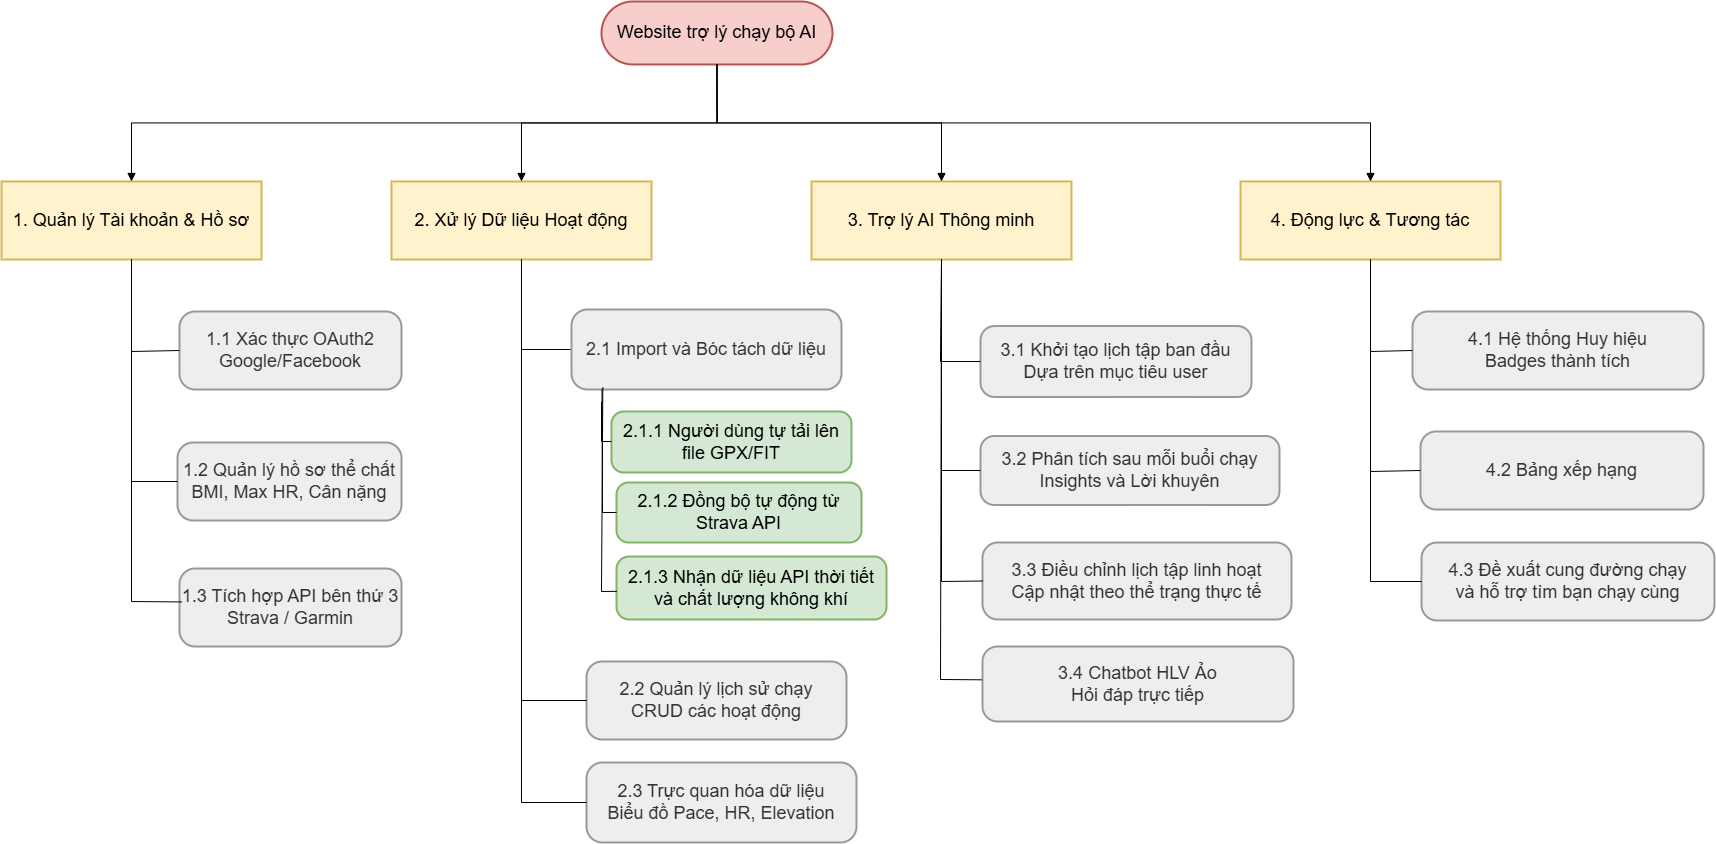

The diagram above was exported from draw.io. Its source (the exported page's mxGraphModel, read from the mxfile embedded in the PNG):
<mxGraphModel dx="1170" dy="2227" grid="1" gridSize="10" guides="1" tooltips="1" connect="1" arrows="1" fold="1" page="1" pageScale="1" pageWidth="850" pageHeight="1100" math="0" shadow="0">
  <root>
    <mxCell id="0" />
    <mxCell id="1" parent="0" />
    <mxCell id="LEIBMmPjNbsUNhW_hfd8-34" parent="1" style="rounded=1;whiteSpace=wrap;arcSize=50;strokeWidth=2;fillColor=#f8cecc;strokeColor=#b85450;fontSize=18;verticalAlign=middle;" value="Website trợ lý chạy bộ AI" vertex="1">
      <mxGeometry height="63" width="231" x="1800" y="-360" as="geometry" />
    </mxCell>
    <mxCell id="LEIBMmPjNbsUNhW_hfd8-35" parent="1" style="whiteSpace=wrap;strokeWidth=2;fillColor=#fff2cc;strokeColor=#d6b656;fontSize=18;verticalAlign=middle;" value="1. Quản lý Tài khoản &amp; Hồ sơ" vertex="1">
      <mxGeometry height="78" width="260" x="1200" y="-180" as="geometry" />
    </mxCell>
    <mxCell id="LEIBMmPjNbsUNhW_hfd8-36" parent="1" style="whiteSpace=wrap;strokeWidth=2;fillColor=#fff2cc;strokeColor=#d6b656;fontSize=18;verticalAlign=middle;" value="2. Xử lý Dữ liệu Hoạt động" vertex="1">
      <mxGeometry height="78" width="260" x="1590" y="-180" as="geometry" />
    </mxCell>
    <mxCell id="LEIBMmPjNbsUNhW_hfd8-37" parent="1" style="whiteSpace=wrap;strokeWidth=2;fillColor=#fff2cc;strokeColor=#d6b656;fontSize=18;verticalAlign=middle;" value="3. Trợ lý AI Thông minh" vertex="1">
      <mxGeometry height="78" width="260" x="2010" y="-180" as="geometry" />
    </mxCell>
    <mxCell id="LEIBMmPjNbsUNhW_hfd8-38" parent="1" style="whiteSpace=wrap;strokeWidth=2;fillColor=#fff2cc;strokeColor=#d6b656;fontSize=18;verticalAlign=middle;" value="4. Động lực &amp; Tương tác" vertex="1">
      <mxGeometry height="78" width="260" x="2439" y="-180" as="geometry" />
    </mxCell>
    <mxCell id="LEIBMmPjNbsUNhW_hfd8-39" parent="1" style="rounded=1;arcSize=20;strokeWidth=2;fillColor=light-dark(#eeeeee,#1f2020);strokeColor=light-dark(#999999,#cccccc);fontColor=light-dark(#333333,#cccccc);fontSize=18;verticalAlign=middle;whiteSpace=wrap;" value="1.1 Xác thực OAuth2&#10;Google/Facebook" vertex="1">
      <mxGeometry height="78" width="222" x="1378" y="-50" as="geometry" />
    </mxCell>
    <mxCell id="LEIBMmPjNbsUNhW_hfd8-40" parent="1" style="rounded=1;arcSize=20;strokeWidth=2;fillColor=light-dark(#eeeeee,#1f2020);strokeColor=light-dark(#999999,#cccccc);fontColor=light-dark(#333333,#cccccc);fontSize=18;verticalAlign=middle;whiteSpace=wrap;" value="1.2 Quản lý hồ sơ thể chất&#10;BMI, Max HR, Cân nặng" vertex="1">
      <mxGeometry height="78" width="224" x="1376" y="81" as="geometry" />
    </mxCell>
    <mxCell id="LEIBMmPjNbsUNhW_hfd8-41" parent="1" style="rounded=1;arcSize=20;strokeWidth=2;fillColor=light-dark(#eeeeee,#1f2020);strokeColor=light-dark(#999999,#cccccc);fontColor=light-dark(#333333,#cccccc);fontSize=18;verticalAlign=middle;whiteSpace=wrap;" value="1.3 Tích hợp API bên thứ 3&#10;Strava / Garmin" vertex="1">
      <mxGeometry height="78" width="222" x="1378" y="207" as="geometry" />
    </mxCell>
    <mxCell id="LEIBMmPjNbsUNhW_hfd8-43" parent="1" style="rounded=1;arcSize=20;strokeWidth=2;fillColor=light-dark(#eeeeee,#1f2020);strokeColor=light-dark(#999999,#cccccc);fontColor=light-dark(#333333,#cccccc);fontSize=18;verticalAlign=middle;whiteSpace=wrap;" value="2.2 Quản lý lịch sử chạy&#10;CRUD các hoạt động" vertex="1">
      <mxGeometry height="78" width="260" x="1785" y="300" as="geometry" />
    </mxCell>
    <mxCell id="LEIBMmPjNbsUNhW_hfd8-44" parent="1" style="rounded=1;arcSize=20;strokeWidth=2;fillColor=light-dark(#eeeeee,#1f2020);strokeColor=light-dark(#999999,#cccccc);fontColor=light-dark(#333333,#cccccc);fontSize=18;verticalAlign=middle;whiteSpace=wrap;" value="2.3 Trực quan hóa dữ liệu&#10;Biểu đồ Pace, HR, Elevation" vertex="1">
      <mxGeometry height="80" width="270" x="1785" y="401" as="geometry" />
    </mxCell>
    <mxCell id="LEIBMmPjNbsUNhW_hfd8-45" parent="1" style="rounded=1;arcSize=20;strokeWidth=2;fillColor=light-dark(#eeeeee,#1f2020);strokeColor=light-dark(#999999,#cccccc);fontColor=light-dark(#333333,#cccccc);fontSize=18;verticalAlign=middle;whiteSpace=wrap;" value="3.1 Khởi tạo lịch tập ban đầu&#10;Dựa trên mục tiêu user" vertex="1">
      <mxGeometry height="71" width="271" x="2179" y="-35.5" as="geometry" />
    </mxCell>
    <mxCell id="LEIBMmPjNbsUNhW_hfd8-46" parent="1" style="rounded=1;arcSize=20;strokeWidth=2;fillColor=light-dark(#eeeeee,#1f2020);strokeColor=light-dark(#999999,#cccccc);fontColor=light-dark(#333333,#cccccc);fontSize=18;verticalAlign=middle;whiteSpace=wrap;" value="3.2 Phân tích sau mỗi buổi chạy&#10;Insights và Lời khuyên" vertex="1">
      <mxGeometry height="69" width="299" x="2179" y="74.5" as="geometry" />
    </mxCell>
    <mxCell id="LEIBMmPjNbsUNhW_hfd8-47" parent="1" style="rounded=1;arcSize=20;strokeWidth=2;fillColor=light-dark(#eeeeee,#1f2020);strokeColor=light-dark(#999999,#cccccc);fontColor=light-dark(#333333,#cccccc);fontSize=18;verticalAlign=middle;whiteSpace=wrap;" value="3.3 Điều chỉnh lịch tập linh hoạt&#10;Cập nhật theo thể trạng thực tế" vertex="1">
      <mxGeometry height="77" width="309" x="2181" y="181" as="geometry" />
    </mxCell>
    <mxCell id="LEIBMmPjNbsUNhW_hfd8-48" parent="1" style="rounded=1;arcSize=20;strokeWidth=2;fillColor=light-dark(#eeeeee,#1f2020);strokeColor=light-dark(#999999,#cccccc);fontColor=light-dark(#333333,#cccccc);fontSize=18;verticalAlign=middle;whiteSpace=wrap;" value="3.4 Chatbot HLV Ảo&#10;Hỏi đáp trực tiếp" vertex="1">
      <mxGeometry height="75" width="311" x="2181" y="285" as="geometry" />
    </mxCell>
    <mxCell id="LEIBMmPjNbsUNhW_hfd8-49" parent="1" style="rounded=1;arcSize=20;strokeWidth=2;fillColor=light-dark(#eeeeee,#1f2020);strokeColor=light-dark(#999999,#cccccc);fontColor=light-dark(#333333,#cccccc);fontSize=18;verticalAlign=middle;whiteSpace=wrap;" value="4.1 Hệ thống Huy hiệu&#10;Badges thành tích" vertex="1">
      <mxGeometry height="78" width="291" x="2611" y="-50" as="geometry" />
    </mxCell>
    <mxCell id="LEIBMmPjNbsUNhW_hfd8-50" parent="1" style="rounded=1;arcSize=20;strokeWidth=2;fillColor=light-dark(#eeeeee,#1f2020);strokeColor=light-dark(#999999,#cccccc);fontColor=light-dark(#333333,#cccccc);fontSize=18;verticalAlign=middle;whiteSpace=wrap;" value="4.2 Bảng xếp hạng" vertex="1">
      <mxGeometry height="78" width="283" x="2619" y="70" as="geometry" />
    </mxCell>
    <mxCell id="LEIBMmPjNbsUNhW_hfd8-51" edge="1" parent="1" source="LEIBMmPjNbsUNhW_hfd8-34" style="startArrow=none;endArrow=block;exitX=0.5;exitY=1;entryX=0.5;entryY=0;rounded=0;edgeStyle=orthogonalEdgeStyle;exitDx=0;exitDy=0;fontSize=18;verticalAlign=middle;" target="LEIBMmPjNbsUNhW_hfd8-35" value="">
      <mxGeometry relative="1" as="geometry" />
    </mxCell>
    <mxCell id="LEIBMmPjNbsUNhW_hfd8-52" edge="1" parent="1" source="LEIBMmPjNbsUNhW_hfd8-34" style="startArrow=none;endArrow=block;exitX=0.5;exitY=1;entryX=0.5;entryY=0;rounded=0;edgeStyle=orthogonalEdgeStyle;exitDx=0;exitDy=0;fontSize=18;verticalAlign=middle;" target="LEIBMmPjNbsUNhW_hfd8-36" value="">
      <mxGeometry relative="1" as="geometry" />
    </mxCell>
    <mxCell id="LEIBMmPjNbsUNhW_hfd8-53" edge="1" parent="1" source="LEIBMmPjNbsUNhW_hfd8-34" style="startArrow=none;endArrow=block;exitX=0.5;exitY=1;entryX=0.5;entryY=0;rounded=0;edgeStyle=orthogonalEdgeStyle;exitDx=0;exitDy=0;fontSize=18;verticalAlign=middle;" target="LEIBMmPjNbsUNhW_hfd8-37" value="">
      <mxGeometry relative="1" as="geometry" />
    </mxCell>
    <mxCell id="LEIBMmPjNbsUNhW_hfd8-54" edge="1" parent="1" source="LEIBMmPjNbsUNhW_hfd8-34" style="startArrow=none;endArrow=block;exitX=0.5;exitY=1;entryX=0.5;entryY=0;rounded=0;edgeStyle=orthogonalEdgeStyle;exitDx=0;exitDy=0;fontSize=18;verticalAlign=middle;" target="LEIBMmPjNbsUNhW_hfd8-38" value="">
      <mxGeometry relative="1" as="geometry" />
    </mxCell>
    <mxCell id="LEIBMmPjNbsUNhW_hfd8-55" edge="1" parent="1" source="LEIBMmPjNbsUNhW_hfd8-35" style="startArrow=none;endArrow=none;entryX=0;entryY=0.5;rounded=0;exitX=0.5;exitY=1;exitDx=0;exitDy=0;entryDx=0;entryDy=0;fontSize=18;verticalAlign=middle;" target="LEIBMmPjNbsUNhW_hfd8-39" value="">
      <mxGeometry relative="1" as="geometry">
        <Array as="points">
          <mxPoint x="1330" y="-10" />
        </Array>
        <mxPoint x="1330" y="-40" as="sourcePoint" />
      </mxGeometry>
    </mxCell>
    <mxCell id="LEIBMmPjNbsUNhW_hfd8-56" edge="1" parent="1" source="LEIBMmPjNbsUNhW_hfd8-35" style="startArrow=none;endArrow=none;exitX=0.5;exitY=1;entryX=0;entryY=0.5;rounded=0;entryDx=0;entryDy=0;fontSize=18;verticalAlign=middle;" target="LEIBMmPjNbsUNhW_hfd8-40" value="">
      <mxGeometry relative="1" as="geometry">
        <Array as="points">
          <mxPoint x="1330" y="120" />
        </Array>
      </mxGeometry>
    </mxCell>
    <mxCell id="LEIBMmPjNbsUNhW_hfd8-57" edge="1" parent="1" source="LEIBMmPjNbsUNhW_hfd8-35" style="startArrow=none;endArrow=none;exitX=0.5;exitY=1;rounded=0;exitDx=0;exitDy=0;entryX=0.01;entryY=0.429;entryDx=0;entryDy=0;entryPerimeter=0;fontSize=18;verticalAlign=middle;" target="LEIBMmPjNbsUNhW_hfd8-41" value="">
      <mxGeometry relative="1" as="geometry">
        <Array as="points">
          <mxPoint x="1330" y="240" />
        </Array>
        <mxPoint x="1330" y="240" as="targetPoint" />
      </mxGeometry>
    </mxCell>
    <mxCell id="LEIBMmPjNbsUNhW_hfd8-59" edge="1" parent="1" source="LEIBMmPjNbsUNhW_hfd8-36" style="startArrow=none;endArrow=none;entryX=0;entryY=0.5;rounded=0;entryDx=0;entryDy=0;exitX=0.5;exitY=1;exitDx=0;exitDy=0;fontSize=18;verticalAlign=middle;" target="LEIBMmPjNbsUNhW_hfd8-43" value="">
      <mxGeometry relative="1" as="geometry">
        <Array as="points">
          <mxPoint x="1720" y="339" />
        </Array>
        <mxPoint x="1720" y="120" as="sourcePoint" />
      </mxGeometry>
    </mxCell>
    <mxCell id="LEIBMmPjNbsUNhW_hfd8-60" edge="1" parent="1" source="LEIBMmPjNbsUNhW_hfd8-36" style="startArrow=none;endArrow=none;exitX=0.5;exitY=1;entryX=0;entryY=0.5;rounded=0;exitDx=0;exitDy=0;entryDx=0;entryDy=0;fontSize=18;verticalAlign=middle;" target="LEIBMmPjNbsUNhW_hfd8-44" value="">
      <mxGeometry relative="1" as="geometry">
        <Array as="points">
          <mxPoint x="1720" y="441" />
        </Array>
      </mxGeometry>
    </mxCell>
    <mxCell id="LEIBMmPjNbsUNhW_hfd8-61" edge="1" parent="1" source="LEIBMmPjNbsUNhW_hfd8-37" style="startArrow=none;endArrow=none;exitX=0.5;exitY=1;entryX=0;entryY=0.5;rounded=0;entryDx=0;entryDy=0;exitDx=0;exitDy=0;fontSize=18;verticalAlign=middle;" target="LEIBMmPjNbsUNhW_hfd8-45" value="">
      <mxGeometry relative="1" as="geometry">
        <Array as="points">
          <mxPoint x="2139" />
        </Array>
      </mxGeometry>
    </mxCell>
    <mxCell id="LEIBMmPjNbsUNhW_hfd8-62" edge="1" parent="1" source="LEIBMmPjNbsUNhW_hfd8-37" style="startArrow=none;endArrow=none;exitX=0.5;exitY=1;entryX=0;entryY=0.5;rounded=0;exitDx=0;exitDy=0;entryDx=0;entryDy=0;fontSize=18;verticalAlign=middle;" target="LEIBMmPjNbsUNhW_hfd8-46" value="">
      <mxGeometry relative="1" as="geometry">
        <Array as="points">
          <mxPoint x="2140" y="109" />
        </Array>
      </mxGeometry>
    </mxCell>
    <mxCell id="LEIBMmPjNbsUNhW_hfd8-63" edge="1" parent="1" source="LEIBMmPjNbsUNhW_hfd8-37" style="startArrow=none;endArrow=none;exitX=0.5;exitY=1;entryX=0;entryY=0.5;rounded=0;exitDx=0;exitDy=0;entryDx=0;entryDy=0;fontSize=18;verticalAlign=middle;" target="LEIBMmPjNbsUNhW_hfd8-47" value="">
      <mxGeometry relative="1" as="geometry">
        <Array as="points">
          <mxPoint x="2140" y="220" />
        </Array>
      </mxGeometry>
    </mxCell>
    <mxCell id="LEIBMmPjNbsUNhW_hfd8-64" edge="1" parent="1" source="LEIBMmPjNbsUNhW_hfd8-37" style="startArrow=none;endArrow=none;exitX=0.5;exitY=1;entryX=-0.003;entryY=0.444;rounded=0;exitDx=0;exitDy=0;entryDx=0;entryDy=0;entryPerimeter=0;fontSize=18;verticalAlign=middle;" target="LEIBMmPjNbsUNhW_hfd8-48" value="">
      <mxGeometry relative="1" as="geometry">
        <Array as="points">
          <mxPoint x="2139" y="318" />
        </Array>
      </mxGeometry>
    </mxCell>
    <mxCell id="LEIBMmPjNbsUNhW_hfd8-65" edge="1" parent="1" source="LEIBMmPjNbsUNhW_hfd8-38" style="startArrow=none;endArrow=none;exitX=0.5;exitY=1;entryX=0;entryY=0.5;rounded=0;exitDx=0;exitDy=0;entryDx=0;entryDy=0;fontSize=18;verticalAlign=middle;" target="LEIBMmPjNbsUNhW_hfd8-49" value="">
      <mxGeometry relative="1" as="geometry">
        <Array as="points">
          <mxPoint x="2569" y="-10" />
        </Array>
      </mxGeometry>
    </mxCell>
    <mxCell id="LEIBMmPjNbsUNhW_hfd8-66" edge="1" parent="1" source="LEIBMmPjNbsUNhW_hfd8-38" style="startArrow=none;endArrow=none;exitX=0.5;exitY=1;entryX=0;entryY=0.5;rounded=0;exitDx=0;exitDy=0;entryDx=0;entryDy=0;fontSize=18;verticalAlign=middle;" target="LEIBMmPjNbsUNhW_hfd8-50" value="">
      <mxGeometry relative="1" as="geometry">
        <Array as="points">
          <mxPoint x="2569" y="110" />
        </Array>
      </mxGeometry>
    </mxCell>
    <mxCell id="LEIBMmPjNbsUNhW_hfd8-70" edge="1" parent="1" source="LEIBMmPjNbsUNhW_hfd8-36" style="startArrow=none;endArrow=none;entryX=0;entryY=0.5;rounded=0;exitX=0.5;exitY=1;exitDx=0;exitDy=0;entryDx=0;entryDy=0;fontSize=18;verticalAlign=middle;" target="LEIBMmPjNbsUNhW_hfd8-42" value="">
      <mxGeometry relative="1" as="geometry">
        <Array as="points">
          <mxPoint x="1720" y="-12" />
        </Array>
        <mxPoint x="1780" y="-102" as="sourcePoint" />
        <mxPoint x="1906" y="285" as="targetPoint" />
      </mxGeometry>
    </mxCell>
    <mxCell id="LEIBMmPjNbsUNhW_hfd8-42" parent="1" style="rounded=1;arcSize=20;strokeWidth=2;fillColor=light-dark(#eeeeee,#1f2020);strokeColor=light-dark(#999999,#cccccc);fontColor=light-dark(#333333,#cccccc);fontSize=18;verticalAlign=middle;whiteSpace=wrap;" value="2.1 Import và Bóc tách dữ liệu" vertex="1">
      <mxGeometry height="80" width="270" x="1770" y="-52" as="geometry" />
    </mxCell>
    <mxCell id="LEIBMmPjNbsUNhW_hfd8-74" parent="1" style="rounded=1;arcSize=20;strokeWidth=2;fillColor=light-dark(#eeeeee,#1f2020);strokeColor=light-dark(#999999,#cccccc);fontColor=light-dark(#333333,#cccccc);fontSize=18;verticalAlign=middle;whiteSpace=wrap;" value="4.3 Đề xuất cung đường chạy&#10;và hỗ trợ tìm bạn chạy cùng" vertex="1">
      <mxGeometry height="78" width="293" x="2620" y="181" as="geometry" />
    </mxCell>
    <mxCell id="LEIBMmPjNbsUNhW_hfd8-75" edge="1" parent="1" source="LEIBMmPjNbsUNhW_hfd8-38" style="startArrow=none;endArrow=none;exitX=0.5;exitY=1;entryX=0;entryY=0.5;rounded=0;exitDx=0;exitDy=0;entryDx=0;entryDy=0;fontSize=18;verticalAlign=middle;" target="LEIBMmPjNbsUNhW_hfd8-74" value="">
      <mxGeometry relative="1" as="geometry">
        <Array as="points">
          <mxPoint x="2569" y="220" />
        </Array>
        <mxPoint x="2579" y="110" as="sourcePoint" />
        <mxPoint x="2637" y="321" as="targetPoint" />
      </mxGeometry>
    </mxCell>
    <mxCell id="OTXiDbMnAkoTCbtAXSSa-5" parent="1" style="rounded=1;arcSize=20;strokeWidth=2;fillColor=#d5e8d4;strokeColor=#82b366;fontSize=18;verticalAlign=middle;whiteSpace=wrap;" value="2.1.1 Người dùng tự tải lên file GPX/FIT" vertex="1">
      <mxGeometry height="61" width="240" x="1810" y="50" as="geometry" />
    </mxCell>
    <mxCell id="OTXiDbMnAkoTCbtAXSSa-6" parent="1" style="rounded=1;arcSize=20;strokeWidth=2;fillColor=#d5e8d4;strokeColor=#82b366;fontSize=18;verticalAlign=middle;whiteSpace=wrap;" value="2.1.2 Đồng bộ tự động từ Strava API" vertex="1">
      <mxGeometry height="60" width="245" x="1815" y="121" as="geometry" />
    </mxCell>
    <mxCell id="OTXiDbMnAkoTCbtAXSSa-7" parent="1" style="rounded=1;arcSize=20;strokeWidth=2;fillColor=#d5e8d4;strokeColor=#82b366;fontSize=18;verticalAlign=middle;whiteSpace=wrap;" value="2.1.3 Nhận dữ liệu API thời tiết và chất lượng không khí" vertex="1">
      <mxGeometry height="63" width="270" x="1815" y="195" as="geometry" />
    </mxCell>
    <mxCell id="OTXiDbMnAkoTCbtAXSSa-8" edge="1" parent="1" style="startArrow=none;endArrow=none;rounded=0;fontSize=18;verticalAlign=middle;entryX=0;entryY=0.5;entryDx=0;entryDy=0;" target="OTXiDbMnAkoTCbtAXSSa-5" value="">
      <mxGeometry relative="1" as="geometry">
        <Array as="points">
          <mxPoint x="1800" y="80" />
          <mxPoint x="1810" y="80" />
        </Array>
        <mxPoint x="1800" y="40" as="sourcePoint" />
        <mxPoint x="1790" y="170" as="targetPoint" />
      </mxGeometry>
    </mxCell>
    <mxCell id="OTXiDbMnAkoTCbtAXSSa-9" edge="1" parent="1" source="LEIBMmPjNbsUNhW_hfd8-42" style="startArrow=none;endArrow=none;rounded=0;fontSize=18;verticalAlign=middle;entryX=0;entryY=0.5;entryDx=0;entryDy=0;exitX=0.113;exitY=0.995;exitDx=0;exitDy=0;exitPerimeter=0;" target="OTXiDbMnAkoTCbtAXSSa-6" value="">
      <mxGeometry relative="1" as="geometry">
        <Array as="points">
          <mxPoint x="1801" y="151" />
        </Array>
        <mxPoint x="1800" y="80" as="sourcePoint" />
        <mxPoint x="1820" y="121" as="targetPoint" />
      </mxGeometry>
    </mxCell>
    <mxCell id="OTXiDbMnAkoTCbtAXSSa-10" edge="1" parent="1" source="LEIBMmPjNbsUNhW_hfd8-42" style="startArrow=none;endArrow=none;rounded=0;fontSize=18;verticalAlign=middle;entryX=0.001;entryY=0.553;entryDx=0;entryDy=0;exitX=0.116;exitY=0.974;exitDx=0;exitDy=0;exitPerimeter=0;entryPerimeter=0;" target="OTXiDbMnAkoTCbtAXSSa-7" value="">
      <mxGeometry relative="1" as="geometry">
        <Array as="points">
          <mxPoint x="1800" y="230" />
        </Array>
        <mxPoint x="1800" y="140" as="sourcePoint" />
        <mxPoint x="1824" y="251" as="targetPoint" />
      </mxGeometry>
    </mxCell>
  </root>
</mxGraphModel>